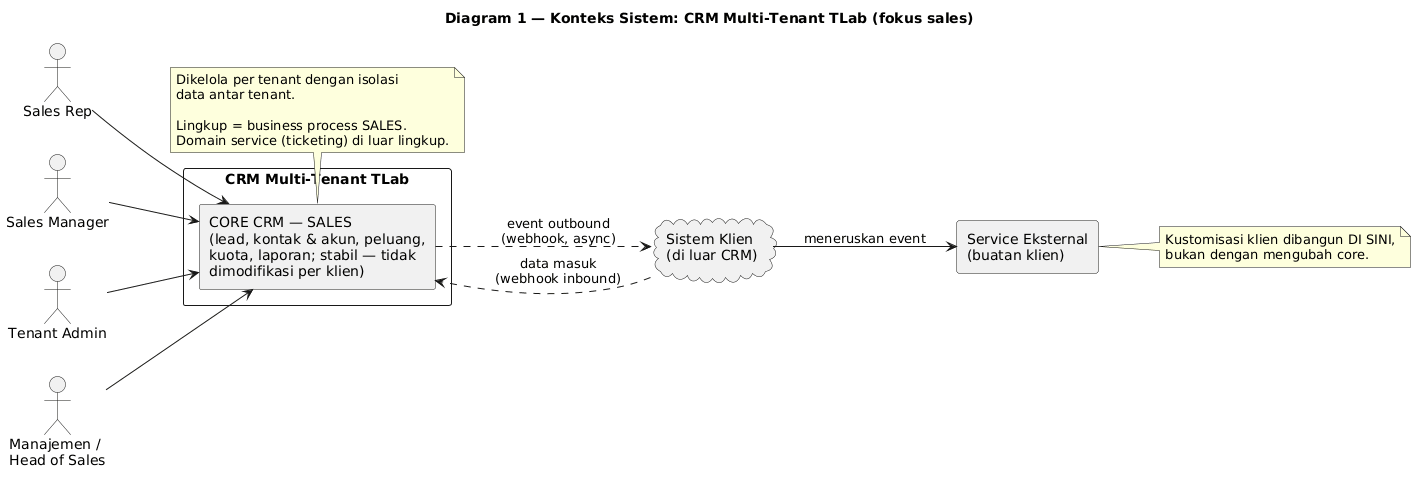

The diagram above was rendered by PlantUML. Its source (embedded in the PNG):
@startuml
title Diagram 1 — Konteks Sistem: CRM Multi-Tenant TLab (fokus sales)

skinparam shadowing false
skinparam componentStyle rectangle
left to right direction

actor "Sales Rep" as SR
actor "Sales Manager" as SM
actor "Tenant Admin" as TA
actor "Manajemen /\nHead of Sales" as MG

rectangle "CRM Multi-Tenant TLab" as CRMBOUND {
  component "CORE CRM — SALES\n(lead, kontak & akun, peluang,\nkuota, laporan; stabil — tidak\ndimodifikasi per klien)" as CORE
}

cloud "Sistem Klien\n(di luar CRM)" as EXT
component "Service Eksternal\n(buatan klien)" as SVC

SR --> CORE
SM --> CORE
TA --> CORE
MG --> CORE

CORE ..> EXT : event outbound\n(webhook, async)
EXT ..> CORE : data masuk\n(webhook inbound)
EXT --> SVC : meneruskan event

note right of SVC
  Kustomisasi klien dibangun DI SINI,
  bukan dengan mengubah core.
end note

note bottom of CORE
  Dikelola per tenant dengan isolasi
  data antar tenant.

  Lingkup = business process SALES.
  Domain service (ticketing) di luar lingkup.
end note
@enduml